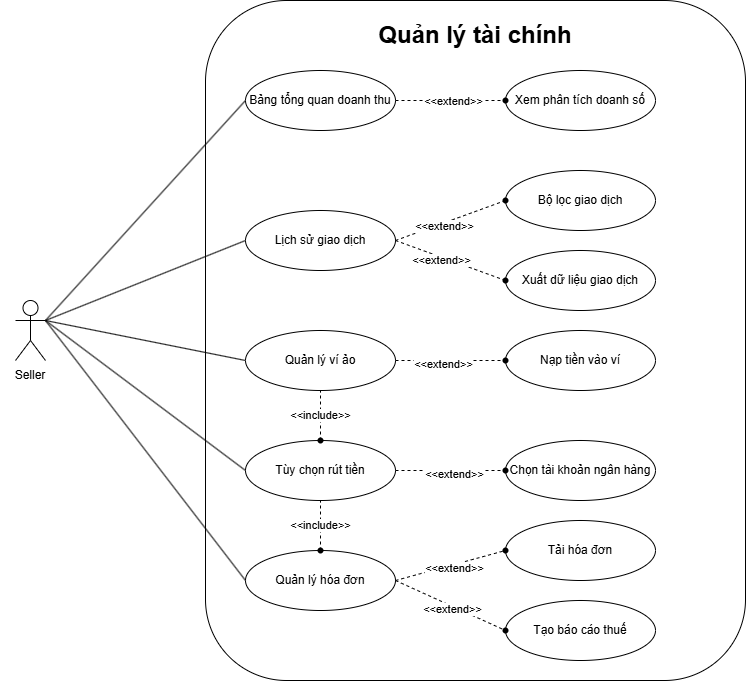

The diagram above was exported from draw.io. Its source (the exported page's mxGraphModel, read from the mxfile embedded in the PNG):
<mxGraphModel dx="1034" dy="1739" grid="1" gridSize="10" guides="1" tooltips="1" connect="1" arrows="1" fold="1" page="1" pageScale="1" pageWidth="827" pageHeight="1169" math="0" shadow="0">
  <root>
    <mxCell id="0" />
    <mxCell id="1" parent="0" />
    <mxCell id="3hIka0gu7uWIo98nQ6L2-1" value="" style="rounded=1;whiteSpace=wrap;html=1;" parent="1" vertex="1">
      <mxGeometry x="240" y="-60" width="540" height="680" as="geometry" />
    </mxCell>
    <UserObject label="Actor" tooltip="Seller" id="3hIka0gu7uWIo98nQ6L2-2">
      <mxCell style="shape=umlActor;verticalLabelPosition=bottom;verticalAlign=top;html=1;align=center;fontStyle=0;fontColor=#FFFFFF;" parent="1" vertex="1">
        <mxGeometry x="50" y="240" width="30" height="60" as="geometry" />
      </mxCell>
    </UserObject>
    <mxCell id="3hIka0gu7uWIo98nQ6L2-3" value="Seller" style="text;html=1;align=center;verticalAlign=middle;whiteSpace=wrap;rounded=0;" parent="1" vertex="1">
      <mxGeometry x="35" y="300" width="60" height="30" as="geometry" />
    </mxCell>
    <mxCell id="3hIka0gu7uWIo98nQ6L2-4" value="Bảng tổng quan doanh thu" style="ellipse;whiteSpace=wrap;html=1;fontStyle=0" parent="1" vertex="1">
      <mxGeometry x="280" y="10" width="150" height="60" as="geometry" />
    </mxCell>
    <mxCell id="3hIka0gu7uWIo98nQ6L2-5" value="Lịch sử giao dịch" style="ellipse;whiteSpace=wrap;html=1;" parent="1" vertex="1">
      <mxGeometry x="280" y="150" width="150" height="60" as="geometry" />
    </mxCell>
    <mxCell id="3hIka0gu7uWIo98nQ6L2-7" value="Tùy chọn rút tiền" style="ellipse;whiteSpace=wrap;html=1;" parent="1" vertex="1">
      <mxGeometry x="280" y="380" width="150" height="60" as="geometry" />
    </mxCell>
    <mxCell id="3hIka0gu7uWIo98nQ6L2-8" value="Quản lý hóa đơn" style="ellipse;whiteSpace=wrap;html=1;" parent="1" vertex="1">
      <mxGeometry x="280" y="490" width="150" height="60" as="geometry" />
    </mxCell>
    <mxCell id="3hIka0gu7uWIo98nQ6L2-10" value="Xem phân tích doanh số" style="ellipse;whiteSpace=wrap;html=1;" parent="1" vertex="1">
      <mxGeometry x="540" y="10" width="150" height="60" as="geometry" />
    </mxCell>
    <mxCell id="3hIka0gu7uWIo98nQ6L2-11" value="" style="endArrow=none;html=1;rounded=0;exitX=1;exitY=0.3333333333333333;exitDx=0;exitDy=0;exitPerimeter=0;entryX=0;entryY=0.5;entryDx=0;entryDy=0;" parent="1" source="3hIka0gu7uWIo98nQ6L2-2" target="3hIka0gu7uWIo98nQ6L2-4" edge="1">
      <mxGeometry width="50" height="50" relative="1" as="geometry">
        <mxPoint x="390" y="250" as="sourcePoint" />
        <mxPoint x="440" y="200" as="targetPoint" />
      </mxGeometry>
    </mxCell>
    <mxCell id="3hIka0gu7uWIo98nQ6L2-12" value="" style="endArrow=none;html=1;rounded=0;exitX=1;exitY=0.3333333333333333;exitDx=0;exitDy=0;exitPerimeter=0;entryX=0;entryY=0.5;entryDx=0;entryDy=0;" parent="1" source="3hIka0gu7uWIo98nQ6L2-2" target="3hIka0gu7uWIo98nQ6L2-5" edge="1">
      <mxGeometry width="50" height="50" relative="1" as="geometry">
        <mxPoint x="90" y="270" as="sourcePoint" />
        <mxPoint x="290" y="50" as="targetPoint" />
      </mxGeometry>
    </mxCell>
    <mxCell id="3hIka0gu7uWIo98nQ6L2-13" value="" style="endArrow=none;html=1;rounded=0;entryX=0;entryY=0.5;entryDx=0;entryDy=0;" parent="1" target="3hIka0gu7uWIo98nQ6L2-47" edge="1">
      <mxGeometry width="50" height="50" relative="1" as="geometry">
        <mxPoint x="80" y="260" as="sourcePoint" />
        <mxPoint x="270" y="310" as="targetPoint" />
      </mxGeometry>
    </mxCell>
    <mxCell id="3hIka0gu7uWIo98nQ6L2-14" value="" style="endArrow=none;html=1;rounded=0;entryX=0;entryY=0.5;entryDx=0;entryDy=0;" parent="1" target="3hIka0gu7uWIo98nQ6L2-7" edge="1">
      <mxGeometry width="50" height="50" relative="1" as="geometry">
        <mxPoint x="80" y="260" as="sourcePoint" />
        <mxPoint x="310" y="70" as="targetPoint" />
      </mxGeometry>
    </mxCell>
    <mxCell id="3hIka0gu7uWIo98nQ6L2-15" value="" style="endArrow=none;html=1;rounded=0;entryX=0;entryY=0.5;entryDx=0;entryDy=0;" parent="1" target="3hIka0gu7uWIo98nQ6L2-8" edge="1">
      <mxGeometry width="50" height="50" relative="1" as="geometry">
        <mxPoint x="80" y="260" as="sourcePoint" />
        <mxPoint x="320" y="80" as="targetPoint" />
      </mxGeometry>
    </mxCell>
    <mxCell id="3hIka0gu7uWIo98nQ6L2-18" style="edgeStyle=orthogonalEdgeStyle;rounded=0;orthogonalLoop=1;jettySize=auto;html=1;exitX=0.5;exitY=1;exitDx=0;exitDy=0;" parent="1" source="3hIka0gu7uWIo98nQ6L2-1" target="3hIka0gu7uWIo98nQ6L2-1" edge="1">
      <mxGeometry relative="1" as="geometry" />
    </mxCell>
    <mxCell id="3hIka0gu7uWIo98nQ6L2-20" value="Quản lý tài chính" style="text;html=1;align=center;verticalAlign=middle;whiteSpace=wrap;rounded=0;fontStyle=1;fontSize=24;" parent="1" vertex="1">
      <mxGeometry x="365" y="-50" width="290" height="50" as="geometry" />
    </mxCell>
    <mxCell id="3hIka0gu7uWIo98nQ6L2-21" value="" style="endArrow=none;dashed=1;html=1;rounded=0;exitX=1;exitY=0.5;exitDx=0;exitDy=0;" parent="1" source="3hIka0gu7uWIo98nQ6L2-4" target="3hIka0gu7uWIo98nQ6L2-46" edge="1">
      <mxGeometry width="50" height="50" relative="1" as="geometry">
        <mxPoint x="390" y="310" as="sourcePoint" />
        <mxPoint x="520" y="30" as="targetPoint" />
      </mxGeometry>
    </mxCell>
    <mxCell id="3hIka0gu7uWIo98nQ6L2-22" value="&amp;lt;&amp;lt;extend&amp;gt;&amp;gt;" style="edgeLabel;html=1;align=center;verticalAlign=middle;resizable=0;points=[];" parent="3hIka0gu7uWIo98nQ6L2-21" vertex="1" connectable="0">
      <mxGeometry x="0.028" relative="1" as="geometry">
        <mxPoint as="offset" />
      </mxGeometry>
    </mxCell>
    <mxCell id="3hIka0gu7uWIo98nQ6L2-27" value="Xuất dữ liệu giao dịch" style="ellipse;whiteSpace=wrap;html=1;" parent="1" vertex="1">
      <mxGeometry x="540" y="190" width="150" height="60" as="geometry" />
    </mxCell>
    <mxCell id="3hIka0gu7uWIo98nQ6L2-30" value="" style="endArrow=none;dashed=1;html=1;rounded=0;entryX=0;entryY=0.5;entryDx=0;entryDy=0;exitDx=0;exitDy=0;" parent="1" edge="1">
      <mxGeometry width="50" height="50" relative="1" as="geometry">
        <mxPoint x="540" y="100" as="sourcePoint" />
        <mxPoint x="540" y="100" as="targetPoint" />
      </mxGeometry>
    </mxCell>
    <mxCell id="3hIka0gu7uWIo98nQ6L2-32" value="" style="endArrow=none;dashed=1;html=1;rounded=0;entryX=0;entryY=0.5;entryDx=0;entryDy=0;exitDx=0;exitDy=0;" parent="1" source="3hIka0gu7uWIo98nQ6L2-53" target="3hIka0gu7uWIo98nQ6L2-27" edge="1">
      <mxGeometry width="50" height="50" relative="1" as="geometry">
        <mxPoint x="430" y="220" as="sourcePoint" />
        <mxPoint x="530" y="180" as="targetPoint" />
      </mxGeometry>
    </mxCell>
    <mxCell id="3hIka0gu7uWIo98nQ6L2-46" value="" style="shape=waypoint;sketch=0;fillStyle=solid;size=6;pointerEvents=1;points=[];fillColor=none;resizable=0;rotatable=0;perimeter=centerPerimeter;snapToPoint=1;" parent="1" vertex="1">
      <mxGeometry x="530" y="30" width="20" height="20" as="geometry" />
    </mxCell>
    <mxCell id="3hIka0gu7uWIo98nQ6L2-47" value="Quản lý ví ảo" style="ellipse;whiteSpace=wrap;html=1;" parent="1" vertex="1">
      <mxGeometry x="280" y="270" width="150" height="60" as="geometry" />
    </mxCell>
    <mxCell id="3hIka0gu7uWIo98nQ6L2-57" value="Chọn tài khoản ngân hàng" style="ellipse;whiteSpace=wrap;html=1;" parent="1" vertex="1">
      <mxGeometry x="540" y="380" width="150" height="60" as="geometry" />
    </mxCell>
    <mxCell id="3hIka0gu7uWIo98nQ6L2-63" value="" style="endArrow=none;dashed=1;html=1;rounded=0;exitX=1;exitY=0.5;exitDx=0;exitDy=0;entryX=0;entryY=0.5;entryDx=0;entryDy=0;" parent="1" source="3hIka0gu7uWIo98nQ6L2-7" target="3hIka0gu7uWIo98nQ6L2-57" edge="1">
      <mxGeometry width="50" height="50" relative="1" as="geometry">
        <mxPoint x="430" y="330" as="sourcePoint" />
        <mxPoint x="530" y="330" as="targetPoint" />
      </mxGeometry>
    </mxCell>
    <mxCell id="3hIka0gu7uWIo98nQ6L2-64" value="&amp;lt;&amp;lt;extend&amp;gt;&amp;gt;" style="edgeLabel;html=1;align=center;verticalAlign=middle;resizable=0;points=[];" parent="3hIka0gu7uWIo98nQ6L2-63" vertex="1" connectable="0">
      <mxGeometry x="0.048" y="-3" relative="1" as="geometry">
        <mxPoint as="offset" />
      </mxGeometry>
    </mxCell>
    <mxCell id="3hIka0gu7uWIo98nQ6L2-67" value="Tải hóa đơn" style="ellipse;whiteSpace=wrap;html=1;" parent="1" vertex="1">
      <mxGeometry x="540" y="460" width="150" height="60" as="geometry" />
    </mxCell>
    <mxCell id="3hIka0gu7uWIo98nQ6L2-68" value="Tạo báo cáo thuế" style="ellipse;whiteSpace=wrap;html=1;" parent="1" vertex="1">
      <mxGeometry x="540" y="540" width="150" height="60" as="geometry" />
    </mxCell>
    <mxCell id="3hIka0gu7uWIo98nQ6L2-69" value="" style="endArrow=none;dashed=1;html=1;rounded=0;exitX=1;exitY=0.5;exitDx=0;exitDy=0;entryX=0;entryY=0.5;entryDx=0;entryDy=0;" parent="1" source="3hIka0gu7uWIo98nQ6L2-8" target="3hIka0gu7uWIo98nQ6L2-67" edge="1">
      <mxGeometry width="50" height="50" relative="1" as="geometry">
        <mxPoint x="430" y="410" as="sourcePoint" />
        <mxPoint x="530" y="410" as="targetPoint" />
      </mxGeometry>
    </mxCell>
    <mxCell id="3hIka0gu7uWIo98nQ6L2-70" value="&amp;lt;&amp;lt;extend&amp;gt;&amp;gt;" style="edgeLabel;html=1;align=center;verticalAlign=middle;resizable=0;points=[];" parent="3hIka0gu7uWIo98nQ6L2-69" vertex="1" connectable="0">
      <mxGeometry x="0.048" y="-3" relative="1" as="geometry">
        <mxPoint as="offset" />
      </mxGeometry>
    </mxCell>
    <mxCell id="3hIka0gu7uWIo98nQ6L2-71" value="" style="endArrow=none;dashed=1;html=1;rounded=0;exitX=1;exitY=0.5;exitDx=0;exitDy=0;entryX=0.16;entryY=1.05;entryDx=0;entryDy=0;entryPerimeter=0;" parent="1" source="3hIka0gu7uWIo98nQ6L2-8" target="yh_2BH71TWyd-jKGIisY-11" edge="1">
      <mxGeometry width="50" height="50" relative="1" as="geometry">
        <mxPoint x="440" y="420" as="sourcePoint" />
        <mxPoint x="540" y="420" as="targetPoint" />
      </mxGeometry>
    </mxCell>
    <mxCell id="3hIka0gu7uWIo98nQ6L2-72" value="&amp;lt;&amp;lt;extend&amp;gt;&amp;gt;" style="edgeLabel;html=1;align=center;verticalAlign=middle;resizable=0;points=[];" parent="3hIka0gu7uWIo98nQ6L2-71" vertex="1" connectable="0">
      <mxGeometry x="0.048" y="-3" relative="1" as="geometry">
        <mxPoint as="offset" />
      </mxGeometry>
    </mxCell>
    <mxCell id="Lni8f0Gm7MLwpJNmbEVv-65" value="" style="shape=waypoint;sketch=0;fillStyle=solid;size=6;pointerEvents=1;points=[];fillColor=none;resizable=0;rotatable=0;perimeter=centerPerimeter;snapToPoint=1;" parent="1" vertex="1">
      <mxGeometry x="530" y="400" width="20" height="20" as="geometry" />
    </mxCell>
    <mxCell id="yh_2BH71TWyd-jKGIisY-1" value="" style="endArrow=none;dashed=1;html=1;rounded=0;entryDx=0;entryDy=0;exitX=1;exitY=0.5;exitDx=0;exitDy=0;" parent="1" source="3hIka0gu7uWIo98nQ6L2-5" target="3hIka0gu7uWIo98nQ6L2-53" edge="1">
      <mxGeometry width="50" height="50" relative="1" as="geometry">
        <mxPoint x="440" y="130" as="sourcePoint" />
        <mxPoint x="530" y="170" as="targetPoint" />
      </mxGeometry>
    </mxCell>
    <mxCell id="yh_2BH71TWyd-jKGIisY-2" value="&amp;lt;&amp;lt;extend&amp;gt;&amp;gt;" style="edgeLabel;html=1;align=center;verticalAlign=middle;resizable=0;points=[];" parent="yh_2BH71TWyd-jKGIisY-1" vertex="1" connectable="0">
      <mxGeometry x="-0.151" y="-3" relative="1" as="geometry">
        <mxPoint as="offset" />
      </mxGeometry>
    </mxCell>
    <mxCell id="3hIka0gu7uWIo98nQ6L2-53" value="" style="shape=waypoint;sketch=0;fillStyle=solid;size=6;pointerEvents=1;points=[];fillColor=none;resizable=0;rotatable=0;perimeter=centerPerimeter;snapToPoint=1;" parent="1" vertex="1">
      <mxGeometry x="530" y="210" width="20" height="20" as="geometry" />
    </mxCell>
    <mxCell id="yh_2BH71TWyd-jKGIisY-10" value="" style="shape=waypoint;sketch=0;fillStyle=solid;size=6;pointerEvents=1;points=[];fillColor=none;resizable=0;rotatable=0;perimeter=centerPerimeter;snapToPoint=1;" parent="1" vertex="1">
      <mxGeometry x="530" y="480" width="20" height="20" as="geometry" />
    </mxCell>
    <mxCell id="yh_2BH71TWyd-jKGIisY-11" value="" style="shape=waypoint;sketch=0;fillStyle=solid;size=6;pointerEvents=1;points=[];fillColor=none;resizable=0;rotatable=0;perimeter=centerPerimeter;snapToPoint=1;" parent="1" vertex="1">
      <mxGeometry x="530" y="560" width="20" height="20" as="geometry" />
    </mxCell>
    <mxCell id="O7UkymU12rbwhWFWSlI_-9" value="Nạp tiền vào ví" style="ellipse;whiteSpace=wrap;html=1;" parent="1" vertex="1">
      <mxGeometry x="540" y="270" width="150" height="60" as="geometry" />
    </mxCell>
    <mxCell id="O7UkymU12rbwhWFWSlI_-10" value="Bộ lọc giao dịch" style="ellipse;whiteSpace=wrap;html=1;" parent="1" vertex="1">
      <mxGeometry x="540" y="110" width="150" height="60" as="geometry" />
    </mxCell>
    <mxCell id="O7UkymU12rbwhWFWSlI_-11" value="" style="endArrow=none;dashed=1;html=1;rounded=0;entryDx=0;entryDy=0;exitX=1;exitY=0.5;exitDx=0;exitDy=0;entryX=0;entryY=0.5;" parent="1" source="3hIka0gu7uWIo98nQ6L2-5" target="O7UkymU12rbwhWFWSlI_-10" edge="1">
      <mxGeometry width="50" height="50" relative="1" as="geometry">
        <mxPoint x="440" y="80" as="sourcePoint" />
        <mxPoint x="550" y="110" as="targetPoint" />
      </mxGeometry>
    </mxCell>
    <mxCell id="O7UkymU12rbwhWFWSlI_-12" value="&amp;lt;&amp;lt;extend&amp;gt;&amp;gt;" style="edgeLabel;html=1;align=center;verticalAlign=middle;resizable=0;points=[];" parent="O7UkymU12rbwhWFWSlI_-11" vertex="1" connectable="0">
      <mxGeometry x="-0.151" y="-3" relative="1" as="geometry">
        <mxPoint as="offset" />
      </mxGeometry>
    </mxCell>
    <mxCell id="O7UkymU12rbwhWFWSlI_-13" value="" style="shape=waypoint;sketch=0;fillStyle=solid;size=6;pointerEvents=1;points=[];fillColor=none;resizable=0;rotatable=0;perimeter=centerPerimeter;snapToPoint=1;" parent="1" vertex="1">
      <mxGeometry x="530" y="130" width="20" height="20" as="geometry" />
    </mxCell>
    <mxCell id="O7UkymU12rbwhWFWSlI_-14" value="" style="endArrow=none;dashed=1;html=1;rounded=0;entryX=0.5;entryY=1;entryDx=0;entryDy=0;exitDx=0;exitDy=0;exitX=0.5;exitY=0;" parent="1" source="3hIka0gu7uWIo98nQ6L2-8" target="3hIka0gu7uWIo98nQ6L2-7" edge="1">
      <mxGeometry width="50" height="50" relative="1" as="geometry">
        <mxPoint x="365" y="190" as="sourcePoint" />
        <mxPoint x="365" y="110" as="targetPoint" />
      </mxGeometry>
    </mxCell>
    <mxCell id="O7UkymU12rbwhWFWSlI_-15" value="&amp;lt;&amp;lt;include&amp;gt;&amp;gt;" style="edgeLabel;html=1;align=center;verticalAlign=middle;resizable=0;points=[];" parent="O7UkymU12rbwhWFWSlI_-14" vertex="1" connectable="0">
      <mxGeometry x="0.0356" y="1" relative="1" as="geometry">
        <mxPoint as="offset" />
      </mxGeometry>
    </mxCell>
    <mxCell id="O7UkymU12rbwhWFWSlI_-16" value="" style="shape=waypoint;sketch=0;fillStyle=solid;size=6;pointerEvents=1;points=[];fillColor=none;resizable=0;rotatable=0;perimeter=centerPerimeter;snapToPoint=1;" parent="1" vertex="1">
      <mxGeometry x="345" y="480" width="20" height="20" as="geometry" />
    </mxCell>
    <mxCell id="O7UkymU12rbwhWFWSlI_-20" value="" style="shape=waypoint;sketch=0;fillStyle=solid;size=6;pointerEvents=1;points=[];fillColor=none;resizable=0;rotatable=0;perimeter=centerPerimeter;snapToPoint=1;" parent="1" vertex="1">
      <mxGeometry x="530" y="290" width="20" height="20" as="geometry" />
    </mxCell>
    <mxCell id="O7UkymU12rbwhWFWSlI_-21" value="" style="endArrow=none;dashed=1;html=1;rounded=0;exitX=1;exitY=0.5;exitDx=0;exitDy=0;entryX=0;entryY=0.5;entryDx=0;entryDy=0;" parent="1" source="3hIka0gu7uWIo98nQ6L2-47" target="O7UkymU12rbwhWFWSlI_-9" edge="1">
      <mxGeometry width="50" height="50" relative="1" as="geometry">
        <mxPoint x="440" y="220" as="sourcePoint" />
        <mxPoint x="550" y="250" as="targetPoint" />
      </mxGeometry>
    </mxCell>
    <mxCell id="O7UkymU12rbwhWFWSlI_-22" value="&amp;lt;&amp;lt;extend&amp;gt;&amp;gt;" style="edgeLabel;html=1;align=center;verticalAlign=middle;resizable=0;points=[];" parent="O7UkymU12rbwhWFWSlI_-21" vertex="1" connectable="0">
      <mxGeometry x="-0.151" y="-3" relative="1" as="geometry">
        <mxPoint as="offset" />
      </mxGeometry>
    </mxCell>
    <mxCell id="OSxE_dF24Y2VwTluWxy4-2" value="" style="endArrow=none;dashed=1;html=1;rounded=0;entryX=0.5;entryY=1;entryDx=0;entryDy=0;exitDx=0;exitDy=0;exitX=0.5;exitY=0;" edge="1" parent="1" source="3hIka0gu7uWIo98nQ6L2-7" target="3hIka0gu7uWIo98nQ6L2-47">
      <mxGeometry width="50" height="50" relative="1" as="geometry">
        <mxPoint x="380" y="510" as="sourcePoint" />
        <mxPoint x="380" y="460" as="targetPoint" />
      </mxGeometry>
    </mxCell>
    <mxCell id="OSxE_dF24Y2VwTluWxy4-3" value="&amp;lt;&amp;lt;include&amp;gt;&amp;gt;" style="edgeLabel;html=1;align=center;verticalAlign=middle;resizable=0;points=[];" vertex="1" connectable="0" parent="OSxE_dF24Y2VwTluWxy4-2">
      <mxGeometry x="0.0356" y="1" relative="1" as="geometry">
        <mxPoint as="offset" />
      </mxGeometry>
    </mxCell>
    <mxCell id="OSxE_dF24Y2VwTluWxy4-4" value="" style="shape=waypoint;sketch=0;fillStyle=solid;size=6;pointerEvents=1;points=[];fillColor=none;resizable=0;rotatable=0;perimeter=centerPerimeter;snapToPoint=1;" vertex="1" parent="1">
      <mxGeometry x="345" y="370" width="20" height="20" as="geometry" />
    </mxCell>
  </root>
</mxGraphModel>